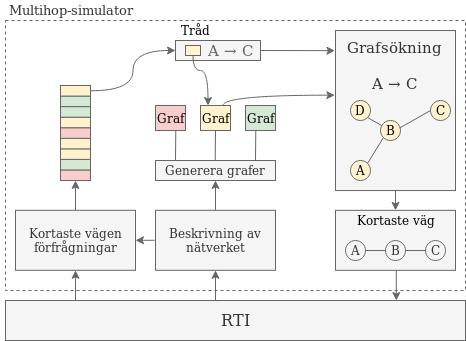

The diagram above was exported from draw.io. Its source (the exported page's mxGraphModel, read from the mxfile embedded in the PNG):
<mxGraphModel dx="677" dy="371" grid="1" gridSize="10" guides="1" tooltips="1" connect="1" arrows="1" fold="1" page="1" pageScale="1" pageWidth="850" pageHeight="1100" math="0" shadow="0">
  <root>
    <mxCell id="0" />
    <mxCell id="1" parent="0" />
    <mxCell id="pPl_DDgR5tH5_mvwKMhH-1" value="" style="rounded=0;whiteSpace=wrap;html=1;shadow=0;strokeColor=#666666;strokeWidth=1;fillColor=none;dashed=1;fontColor=#333333;" parent="1" vertex="1">
      <mxGeometry x="20" y="70" width="460" height="270" as="geometry" />
    </mxCell>
    <mxCell id="pPl_DDgR5tH5_mvwKMhH-2" value="&lt;font style=&quot;font-size: 16px&quot;&gt;RTI&lt;/font&gt;" style="rounded=0;whiteSpace=wrap;html=1;shadow=0;strokeWidth=1;direction=south;fillColor=#f5f5f5;strokeColor=#666666;fontColor=#333333;" parent="1" vertex="1">
      <mxGeometry x="20" y="350" width="460" height="40" as="geometry" />
    </mxCell>
    <mxCell id="pPl_DDgR5tH5_mvwKMhH-3" value="&lt;font style=&quot;font-size: 13px&quot;&gt;Multihop-&lt;font style=&quot;font-size: 13px&quot;&gt;simulator&lt;/font&gt;&lt;/font&gt;" style="text;html=1;align=center;verticalAlign=middle;resizable=0;points=[];autosize=1;fillColor=none;strokeColor=none;fontColor=#333333;" parent="1" vertex="1">
      <mxGeometry x="15" y="50" width="140" height="20" as="geometry" />
    </mxCell>
    <mxCell id="pPl_DDgR5tH5_mvwKMhH-4" style="edgeStyle=orthogonalEdgeStyle;rounded=0;orthogonalLoop=1;jettySize=auto;html=1;exitX=0.5;exitY=1;exitDx=0;exitDy=0;entryX=0.002;entryY=0.533;entryDx=0;entryDy=0;entryPerimeter=0;shadow=0;startArrow=classic;startFill=1;endArrow=none;endFill=0;strokeColor=#666666;strokeWidth=1;fillColor=#f5f5f5;" parent="1" source="pPl_DDgR5tH5_mvwKMhH-5" target="pPl_DDgR5tH5_mvwKMhH-2" edge="1">
      <mxGeometry relative="1" as="geometry">
        <Array as="points">
          <mxPoint x="230" y="350" />
        </Array>
      </mxGeometry>
    </mxCell>
    <mxCell id="pPl_DDgR5tH5_mvwKMhH-93" style="edgeStyle=orthogonalEdgeStyle;curved=1;rounded=0;orthogonalLoop=1;jettySize=auto;html=1;exitX=0;exitY=0.5;exitDx=0;exitDy=0;entryX=1;entryY=0.5;entryDx=0;entryDy=0;startArrow=none;startFill=0;endArrow=classic;endFill=1;strokeColor=#666666;" parent="1" source="pPl_DDgR5tH5_mvwKMhH-5" target="pPl_DDgR5tH5_mvwKMhH-11" edge="1">
      <mxGeometry relative="1" as="geometry" />
    </mxCell>
    <mxCell id="pPl_DDgR5tH5_mvwKMhH-5" value="Beskrivning av nätverket" style="rounded=0;whiteSpace=wrap;html=1;shadow=0;strokeWidth=1;fillColor=#f5f5f5;strokeColor=#666666;fontColor=#333333;" parent="1" vertex="1">
      <mxGeometry x="170" y="259.8" width="120" height="60" as="geometry" />
    </mxCell>
    <mxCell id="pPl_DDgR5tH5_mvwKMhH-6" value="" style="endArrow=classic;html=1;shadow=0;strokeColor=#666666;strokeWidth=1;fillColor=#f5f5f5;endFill=1;exitX=0.5;exitY=0;exitDx=0;exitDy=0;entryX=0.5;entryY=1;entryDx=0;entryDy=0;startArrow=none;startFill=0;" parent="1" source="pPl_DDgR5tH5_mvwKMhH-5" target="pPl_DDgR5tH5_mvwKMhH-13" edge="1">
      <mxGeometry width="50" height="50" relative="1" as="geometry">
        <mxPoint x="90" y="264" as="sourcePoint" />
        <mxPoint x="230" y="184" as="targetPoint" />
      </mxGeometry>
    </mxCell>
    <mxCell id="pPl_DDgR5tH5_mvwKMhH-7" style="edgeStyle=orthogonalEdgeStyle;rounded=0;orthogonalLoop=1;jettySize=auto;html=1;exitX=0.5;exitY=1;exitDx=0;exitDy=0;shadow=0;startArrow=classic;startFill=1;endArrow=none;endFill=0;strokeColor=#666666;strokeWidth=1;fillColor=#f5f5f5;" parent="1" source="pPl_DDgR5tH5_mvwKMhH-11" edge="1">
      <mxGeometry relative="1" as="geometry">
        <mxPoint x="90" y="349" as="targetPoint" />
        <Array as="points">
          <mxPoint x="90" y="350" />
        </Array>
      </mxGeometry>
    </mxCell>
    <mxCell id="pPl_DDgR5tH5_mvwKMhH-9" style="edgeStyle=none;rounded=0;orthogonalLoop=1;jettySize=auto;html=1;exitX=0.5;exitY=0;exitDx=0;exitDy=0;entryX=0.5;entryY=1;entryDx=0;entryDy=0;fillColor=#f5f5f5;strokeColor=#666666;" parent="1" source="pPl_DDgR5tH5_mvwKMhH-11" edge="1">
      <mxGeometry relative="1" as="geometry">
        <mxPoint x="90" y="230" as="targetPoint" />
      </mxGeometry>
    </mxCell>
    <mxCell id="pPl_DDgR5tH5_mvwKMhH-11" value="Kortaste vägen förfrågningar" style="rounded=0;whiteSpace=wrap;html=1;shadow=0;strokeWidth=1;fillColor=#f5f5f5;strokeColor=#666666;fontColor=#333333;" parent="1" vertex="1">
      <mxGeometry x="30" y="259.79999999999995" width="120" height="60" as="geometry" />
    </mxCell>
    <mxCell id="pPl_DDgR5tH5_mvwKMhH-13" value="Generera grafer" style="rounded=0;whiteSpace=wrap;html=1;fillColor=#f5f5f5;strokeColor=#666666;fontColor=#333333;" parent="1" vertex="1">
      <mxGeometry x="170" y="210" width="120" height="20" as="geometry" />
    </mxCell>
    <mxCell id="pPl_DDgR5tH5_mvwKMhH-14" style="edgeStyle=orthogonalEdgeStyle;rounded=0;orthogonalLoop=1;jettySize=auto;html=1;exitX=0.5;exitY=1;exitDx=0;exitDy=0;entryX=0.5;entryY=0;entryDx=0;entryDy=0;shadow=0;startArrow=none;startFill=0;endArrow=classic;endFill=1;strokeColor=#666666;strokeWidth=1;fillColor=#f5f5f5;" parent="1" source="pPl_DDgR5tH5_mvwKMhH-15" target="pPl_DDgR5tH5_mvwKMhH-17" edge="1">
      <mxGeometry relative="1" as="geometry" />
    </mxCell>
    <mxCell id="pPl_DDgR5tH5_mvwKMhH-15" value="&lt;div&gt;&lt;font style=&quot;font-size: 15px&quot;&gt;&lt;br&gt;&lt;/font&gt;&lt;/div&gt;&lt;div&gt;&lt;font style=&quot;font-size: 15px&quot;&gt;Grafsökning&lt;br&gt;&lt;/font&gt;&lt;/div&gt;&lt;div&gt;&lt;font style=&quot;font-size: 15px&quot;&gt;&lt;br&gt;&lt;/font&gt;&lt;/div&gt;&lt;div&gt;&lt;font style=&quot;font-size: 15px&quot;&gt;A &lt;/font&gt;&lt;font style=&quot;font-size: 15px&quot;&gt;&lt;font style=&quot;font-size: 15px&quot;&gt;→ &lt;/font&gt;C&lt;br&gt;&lt;/font&gt;&lt;/div&gt;&lt;div&gt;&lt;font style=&quot;font-size: 15px&quot;&gt;&lt;br&gt;&lt;/font&gt;&lt;/div&gt;&lt;div&gt;&lt;font style=&quot;font-size: 15px&quot;&gt;&lt;br&gt;&lt;/font&gt;&lt;/div&gt;&lt;div&gt;&lt;font style=&quot;font-size: 15px&quot;&gt;&lt;br&gt;&lt;/font&gt;&lt;/div&gt;&lt;div&gt;&lt;font style=&quot;font-size: 15px&quot;&gt;&lt;br&gt;&lt;/font&gt;&lt;/div&gt;&lt;div&gt;&lt;font style=&quot;font-size: 15px&quot;&gt;&lt;br&gt;&lt;/font&gt;&lt;/div&gt;&lt;div&gt;&lt;font style=&quot;font-size: 15px&quot;&gt;&lt;br&gt;&lt;/font&gt;&lt;/div&gt;" style="rounded=0;whiteSpace=wrap;html=1;shadow=0;strokeWidth=1;fillColor=#f5f5f5;strokeColor=#666666;fontColor=#333333;" parent="1" vertex="1">
      <mxGeometry x="350" y="80" width="120" height="160.04" as="geometry" />
    </mxCell>
    <mxCell id="pPl_DDgR5tH5_mvwKMhH-16" style="edgeStyle=orthogonalEdgeStyle;rounded=0;orthogonalLoop=1;jettySize=auto;html=1;exitX=0.5;exitY=1;exitDx=0;exitDy=0;entryX=-0.001;entryY=0.132;entryDx=0;entryDy=0;entryPerimeter=0;shadow=0;startArrow=none;startFill=0;endArrow=classic;endFill=1;strokeColor=#666666;strokeWidth=1;fillColor=#f5f5f5;" parent="1" source="pPl_DDgR5tH5_mvwKMhH-17" edge="1">
      <mxGeometry relative="1" as="geometry">
        <mxPoint x="410.8000000000002" y="350.00000000000006" as="targetPoint" />
      </mxGeometry>
    </mxCell>
    <mxCell id="pPl_DDgR5tH5_mvwKMhH-17" value="" style="rounded=0;whiteSpace=wrap;html=1;shadow=0;strokeWidth=1;fillColor=#f5f5f5;strokeColor=#666666;fontColor=#333333;" parent="1" vertex="1">
      <mxGeometry x="350" y="259.84000000000003" width="120" height="60" as="geometry" />
    </mxCell>
    <mxCell id="pPl_DDgR5tH5_mvwKMhH-20" value="" style="endArrow=classic;html=1;shadow=0;strokeColor=#666666;strokeWidth=1;fillColor=#f5f5f5;exitX=1;exitY=0.5;exitDx=0;exitDy=0;entryX=-0.005;entryY=0.126;entryDx=0;entryDy=0;entryPerimeter=0;" parent="1" source="Br2GhDdhdDaJKB7nEqv3-4" edge="1" target="pPl_DDgR5tH5_mvwKMhH-15">
      <mxGeometry width="50" height="50" relative="1" as="geometry">
        <mxPoint x="260.29999999999995" y="99.95999999999998" as="sourcePoint" />
        <mxPoint x="349.8799999999999" y="79.53999999999996" as="targetPoint" />
      </mxGeometry>
    </mxCell>
    <mxCell id="pPl_DDgR5tH5_mvwKMhH-29" value="B" style="ellipse;whiteSpace=wrap;html=1;aspect=fixed;shadow=0;strokeColor=#666666;strokeWidth=1;fillColor=#fff2cc;" parent="1" vertex="1">
      <mxGeometry x="395" y="170.00000000000003" width="20" height="20" as="geometry" />
    </mxCell>
    <mxCell id="pPl_DDgR5tH5_mvwKMhH-30" value="C" style="ellipse;whiteSpace=wrap;html=1;aspect=fixed;shadow=0;strokeColor=#666666;strokeWidth=1;fillColor=#fff2cc;" parent="1" vertex="1">
      <mxGeometry x="445" y="150.00000000000003" width="20" height="20" as="geometry" />
    </mxCell>
    <mxCell id="pPl_DDgR5tH5_mvwKMhH-31" value="A" style="ellipse;whiteSpace=wrap;html=1;aspect=fixed;shadow=0;strokeColor=#666666;strokeWidth=1;fillColor=#fff2cc;" parent="1" vertex="1">
      <mxGeometry x="365" y="210.00000000000003" width="20" height="20" as="geometry" />
    </mxCell>
    <mxCell id="pPl_DDgR5tH5_mvwKMhH-32" value="" style="endArrow=none;html=1;shadow=0;strokeColor=#666666;strokeWidth=1;fillColor=#fff2cc;entryX=1;entryY=0;entryDx=0;entryDy=0;exitX=0;exitY=1;exitDx=0;exitDy=0;endFill=0;startArrow=none;startFill=0;" parent="1" source="pPl_DDgR5tH5_mvwKMhH-29" target="pPl_DDgR5tH5_mvwKMhH-31" edge="1">
      <mxGeometry width="50" height="50" relative="1" as="geometry">
        <mxPoint x="416.7889075327017" y="194.29228938248778" as="sourcePoint" />
        <mxPoint x="392.07106781186553" y="177.07106781186556" as="targetPoint" />
      </mxGeometry>
    </mxCell>
    <mxCell id="pPl_DDgR5tH5_mvwKMhH-33" value="" style="endArrow=none;html=1;shadow=0;strokeColor=#666666;strokeWidth=1;fillColor=#fff2cc;entryX=0.95;entryY=0.38;entryDx=0;entryDy=0;exitX=0;exitY=0.5;exitDx=0;exitDy=0;entryPerimeter=0;startArrow=none;startFill=0;" parent="1" source="pPl_DDgR5tH5_mvwKMhH-30" target="pPl_DDgR5tH5_mvwKMhH-29" edge="1">
      <mxGeometry width="50" height="50" relative="1" as="geometry">
        <mxPoint x="439.7189075327017" y="170.00228938248776" as="sourcePoint" />
        <mxPoint x="415.0010678118656" y="152.78106781186554" as="targetPoint" />
      </mxGeometry>
    </mxCell>
    <mxCell id="pPl_DDgR5tH5_mvwKMhH-34" value="D" style="ellipse;whiteSpace=wrap;html=1;aspect=fixed;shadow=0;strokeColor=#666666;strokeWidth=1;fillColor=#fff2cc;" parent="1" vertex="1">
      <mxGeometry x="365" y="150.00000000000003" width="20" height="20" as="geometry" />
    </mxCell>
    <mxCell id="pPl_DDgR5tH5_mvwKMhH-35" value="" style="endArrow=none;html=1;shadow=0;strokeColor=#666666;strokeWidth=1;fillColor=#fff2cc;entryX=1;entryY=1;entryDx=0;entryDy=0;" parent="1" target="pPl_DDgR5tH5_mvwKMhH-34" edge="1">
      <mxGeometry width="50" height="50" relative="1" as="geometry">
        <mxPoint x="396.27056517863457" y="175.12178642335462" as="sourcePoint" />
        <mxPoint x="375" y="180.00000000000003" as="targetPoint" />
      </mxGeometry>
    </mxCell>
    <mxCell id="pPl_DDgR5tH5_mvwKMhH-36" value="B" style="ellipse;whiteSpace=wrap;html=1;aspect=fixed;shadow=0;strokeColor=#666666;strokeWidth=1;fillColor=#f5f5f5;fontColor=#333333;" parent="1" vertex="1">
      <mxGeometry x="400" y="290.04" width="20" height="20" as="geometry" />
    </mxCell>
    <mxCell id="pPl_DDgR5tH5_mvwKMhH-37" value="C" style="ellipse;whiteSpace=wrap;html=1;aspect=fixed;shadow=0;strokeColor=#666666;strokeWidth=1;fillColor=#f5f5f5;fontColor=#333333;" parent="1" vertex="1">
      <mxGeometry x="440" y="290.04" width="20" height="20" as="geometry" />
    </mxCell>
    <mxCell id="pPl_DDgR5tH5_mvwKMhH-38" value="A" style="ellipse;whiteSpace=wrap;html=1;aspect=fixed;shadow=0;strokeColor=#666666;strokeWidth=1;fillColor=#f5f5f5;fontColor=#333333;" parent="1" vertex="1">
      <mxGeometry x="360" y="290.04" width="20" height="20" as="geometry" />
    </mxCell>
    <mxCell id="pPl_DDgR5tH5_mvwKMhH-39" value="" style="endArrow=none;html=1;shadow=0;strokeColor=#666666;strokeWidth=1;fillColor=#f5f5f5;entryX=1;entryY=0.5;entryDx=0;entryDy=0;exitX=0;exitY=0.5;exitDx=0;exitDy=0;endFill=0;startArrow=none;startFill=0;" parent="1" source="pPl_DDgR5tH5_mvwKMhH-36" target="pPl_DDgR5tH5_mvwKMhH-38" edge="1">
      <mxGeometry width="50" height="50" relative="1" as="geometry">
        <mxPoint x="411.7889075327017" y="274.3322893824878" as="sourcePoint" />
        <mxPoint x="387.07106781186553" y="257.11106781186555" as="targetPoint" />
      </mxGeometry>
    </mxCell>
    <mxCell id="pPl_DDgR5tH5_mvwKMhH-40" value="" style="endArrow=none;html=1;shadow=0;strokeColor=#666666;strokeWidth=1;fillColor=#f5f5f5;entryX=1;entryY=0.5;entryDx=0;entryDy=0;exitX=0;exitY=0.5;exitDx=0;exitDy=0;startArrow=none;startFill=0;" parent="1" source="pPl_DDgR5tH5_mvwKMhH-37" target="pPl_DDgR5tH5_mvwKMhH-36" edge="1">
      <mxGeometry width="50" height="50" relative="1" as="geometry">
        <mxPoint x="434.7189075327017" y="250.04228938248775" as="sourcePoint" />
        <mxPoint x="410.0010678118656" y="232.82106781186553" as="targetPoint" />
      </mxGeometry>
    </mxCell>
    <mxCell id="pPl_DDgR5tH5_mvwKMhH-51" value="Kortaste väg" style="text;html=1;align=center;verticalAlign=middle;resizable=0;points=[];autosize=1;" parent="1" vertex="1">
      <mxGeometry x="365" y="259.84000000000003" width="90" height="20" as="geometry" />
    </mxCell>
    <mxCell id="pPl_DDgR5tH5_mvwKMhH-81" value="" style="endArrow=none;html=1;shadow=0;strokeColor=#666666;strokeWidth=1;fillColor=#f5f5f5;endFill=0;exitX=0.5;exitY=0;exitDx=0;exitDy=0;startArrow=none;startFill=0;" parent="1" edge="1">
      <mxGeometry width="50" height="50" relative="1" as="geometry">
        <mxPoint x="190" y="209.99999999999994" as="sourcePoint" />
        <mxPoint x="190.29" y="180" as="targetPoint" />
      </mxGeometry>
    </mxCell>
    <mxCell id="pPl_DDgR5tH5_mvwKMhH-82" value="" style="endArrow=none;html=1;shadow=0;strokeColor=#666666;strokeWidth=1;fillColor=#f5f5f5;endFill=0;exitX=0.5;exitY=0;exitDx=0;exitDy=0;startArrow=none;startFill=0;" parent="1" edge="1">
      <mxGeometry width="50" height="50" relative="1" as="geometry">
        <mxPoint x="229.71000000000004" y="210" as="sourcePoint" />
        <mxPoint x="230" y="180" as="targetPoint" />
      </mxGeometry>
    </mxCell>
    <mxCell id="pPl_DDgR5tH5_mvwKMhH-83" value="" style="endArrow=none;html=1;shadow=0;strokeColor=#666666;strokeWidth=1;fillColor=#f5f5f5;endFill=0;exitX=0.5;exitY=0;exitDx=0;exitDy=0;startArrow=none;startFill=0;" parent="1" edge="1">
      <mxGeometry width="50" height="50" relative="1" as="geometry">
        <mxPoint x="270.00000000000006" y="210" as="sourcePoint" />
        <mxPoint x="270.29" y="180" as="targetPoint" />
      </mxGeometry>
    </mxCell>
    <mxCell id="pPl_DDgR5tH5_mvwKMhH-84" value="Graf" style="rounded=0;whiteSpace=wrap;html=1;fillColor=#f8cecc;strokeColor=#666666;" parent="1" vertex="1">
      <mxGeometry x="170" y="155" width="30" height="25" as="geometry" />
    </mxCell>
    <mxCell id="pPl_DDgR5tH5_mvwKMhH-87" value="" style="group;" parent="1" vertex="1" connectable="0">
      <mxGeometry x="35" y="135" width="110" height="95" as="geometry" />
    </mxCell>
    <mxCell id="pPl_DDgR5tH5_mvwKMhH-86" value="" style="group;" parent="pPl_DDgR5tH5_mvwKMhH-87" vertex="1" connectable="0">
      <mxGeometry width="110" height="95" as="geometry" />
    </mxCell>
    <mxCell id="pPl_DDgR5tH5_mvwKMhH-85" value="" style="group" parent="pPl_DDgR5tH5_mvwKMhH-86" vertex="1" connectable="0">
      <mxGeometry width="110" height="95" as="geometry" />
    </mxCell>
    <mxCell id="pPl_DDgR5tH5_mvwKMhH-54" value="" style="rounded=0;whiteSpace=wrap;html=1;fillColor=#f8cecc;strokeColor=#666666;" parent="pPl_DDgR5tH5_mvwKMhH-85" vertex="1">
      <mxGeometry x="40" y="84.44444444444444" width="30" height="10.555555555555555" as="geometry" />
    </mxCell>
    <mxCell id="pPl_DDgR5tH5_mvwKMhH-57" value="" style="rounded=0;whiteSpace=wrap;html=1;fillColor=#d5e8d4;strokeColor=#666666;" parent="pPl_DDgR5tH5_mvwKMhH-85" vertex="1">
      <mxGeometry x="40" y="73.88888888888889" width="30" height="10.555555555555555" as="geometry" />
    </mxCell>
    <mxCell id="pPl_DDgR5tH5_mvwKMhH-60" value="" style="rounded=0;whiteSpace=wrap;html=1;fillColor=#fff2cc;strokeColor=#666666;" parent="pPl_DDgR5tH5_mvwKMhH-85" vertex="1">
      <mxGeometry x="40" y="63.333333333333336" width="30" height="10.555555555555555" as="geometry" />
    </mxCell>
    <mxCell id="pPl_DDgR5tH5_mvwKMhH-63" value="" style="rounded=0;whiteSpace=wrap;html=1;fillColor=#fff2cc;strokeColor=#666666;" parent="pPl_DDgR5tH5_mvwKMhH-85" vertex="1">
      <mxGeometry x="40" y="52.77777777777778" width="30" height="10.555555555555555" as="geometry" />
    </mxCell>
    <mxCell id="pPl_DDgR5tH5_mvwKMhH-66" value="" style="rounded=0;whiteSpace=wrap;html=1;fillColor=#f8cecc;strokeColor=#666666;" parent="pPl_DDgR5tH5_mvwKMhH-85" vertex="1">
      <mxGeometry x="40" y="42.22222222222222" width="30" height="10.555555555555555" as="geometry" />
    </mxCell>
    <mxCell id="pPl_DDgR5tH5_mvwKMhH-69" value="" style="rounded=0;whiteSpace=wrap;html=1;fillColor=#fff2cc;strokeColor=#666666;" parent="pPl_DDgR5tH5_mvwKMhH-85" vertex="1">
      <mxGeometry x="40" y="31.666666666666668" width="30" height="10.555555555555555" as="geometry" />
    </mxCell>
    <mxCell id="pPl_DDgR5tH5_mvwKMhH-72" value="" style="rounded=0;whiteSpace=wrap;html=1;fillColor=#d5e8d4;strokeColor=#666666;" parent="pPl_DDgR5tH5_mvwKMhH-85" vertex="1">
      <mxGeometry x="40" y="21.11111111111111" width="30" height="10.555555555555555" as="geometry" />
    </mxCell>
    <mxCell id="pPl_DDgR5tH5_mvwKMhH-75" value="" style="rounded=0;whiteSpace=wrap;html=1;fillColor=#d5e8d4;strokeColor=#666666;" parent="pPl_DDgR5tH5_mvwKMhH-85" vertex="1">
      <mxGeometry x="40" y="10.555555555555555" width="30" height="10.555555555555555" as="geometry" />
    </mxCell>
    <mxCell id="pPl_DDgR5tH5_mvwKMhH-79" value="" style="rounded=0;whiteSpace=wrap;html=1;fillColor=#fff2cc;strokeColor=#666666;" parent="pPl_DDgR5tH5_mvwKMhH-85" vertex="1">
      <mxGeometry x="40" width="30" height="10.555555555555555" as="geometry" />
    </mxCell>
    <mxCell id="pPl_DDgR5tH5_mvwKMhH-88" value="Graf" style="rounded=0;whiteSpace=wrap;html=1;fillColor=#fff2cc;strokeColor=#666666;" parent="1" vertex="1">
      <mxGeometry x="215" y="155" width="30" height="25" as="geometry" />
    </mxCell>
    <mxCell id="pPl_DDgR5tH5_mvwKMhH-89" value="Graf" style="rounded=0;whiteSpace=wrap;html=1;fillColor=#d5e8d4;strokeColor=#666666;" parent="1" vertex="1">
      <mxGeometry x="260" y="155" width="30" height="25" as="geometry" />
    </mxCell>
    <mxCell id="pPl_DDgR5tH5_mvwKMhH-94" value="" style="endArrow=none;html=1;strokeColor=#666666;entryX=1;entryY=0.5;entryDx=0;entryDy=0;edgeStyle=orthogonalEdgeStyle;curved=1;exitX=0;exitY=0.5;exitDx=0;exitDy=0;startArrow=classic;startFill=1;endFill=0;" parent="1" source="Br2GhDdhdDaJKB7nEqv3-4" edge="1" target="pPl_DDgR5tH5_mvwKMhH-79">
      <mxGeometry width="50" height="50" relative="1" as="geometry">
        <mxPoint x="199.51999999999998" y="80.16000000000003" as="sourcePoint" />
        <mxPoint x="90" y="135" as="targetPoint" />
      </mxGeometry>
    </mxCell>
    <mxCell id="Br2GhDdhdDaJKB7nEqv3-7" value="" style="group" parent="1" vertex="1" connectable="0">
      <mxGeometry x="190" y="90" width="85" height="20" as="geometry" />
    </mxCell>
    <mxCell id="Br2GhDdhdDaJKB7nEqv3-4" value="" style="rounded=0;whiteSpace=wrap;html=1;strokeColor=#666666;fillColor=#f5f5f5;fontColor=#333333;" parent="Br2GhDdhdDaJKB7nEqv3-7" vertex="1">
      <mxGeometry width="85" height="20" as="geometry" />
    </mxCell>
    <mxCell id="Br2GhDdhdDaJKB7nEqv3-5" value="&lt;font style=&quot;font-size: 15px&quot; color=&quot;#666666&quot;&gt;A → C&lt;/font&gt;" style="text;html=1;align=center;verticalAlign=middle;resizable=0;points=[];autosize=1;" parent="Br2GhDdhdDaJKB7nEqv3-7" vertex="1">
      <mxGeometry x="25" width="60" height="20" as="geometry" />
    </mxCell>
    <mxCell id="Br2GhDdhdDaJKB7nEqv3-6" value="" style="rounded=0;whiteSpace=wrap;html=1;strokeColor=#666666;fillColor=#fff2cc;" parent="Br2GhDdhdDaJKB7nEqv3-7" vertex="1">
      <mxGeometry x="10" y="5" width="15" height="10" as="geometry" />
    </mxCell>
    <mxCell id="Br2GhDdhdDaJKB7nEqv3-8" value="" style="endArrow=classic;html=1;entryX=-0.006;entryY=0.404;entryDx=0;entryDy=0;entryPerimeter=0;strokeColor=#666666;edgeStyle=orthogonalEdgeStyle;curved=1;exitX=0.75;exitY=0;exitDx=0;exitDy=0;" parent="1" source="pPl_DDgR5tH5_mvwKMhH-88" target="pPl_DDgR5tH5_mvwKMhH-15" edge="1">
      <mxGeometry width="50" height="50" relative="1" as="geometry">
        <mxPoint x="230" y="140" as="sourcePoint" />
        <mxPoint x="240" y="90.03999999999999" as="targetPoint" />
      </mxGeometry>
    </mxCell>
    <mxCell id="Br2GhDdhdDaJKB7nEqv3-10" style="edgeStyle=orthogonalEdgeStyle;rounded=0;orthogonalLoop=1;jettySize=auto;html=1;exitX=0.5;exitY=1;exitDx=0;exitDy=0;entryX=0.25;entryY=0;entryDx=0;entryDy=0;startArrow=none;startFill=0;endArrow=classic;endFill=1;strokeColor=#666666;curved=1;" parent="1" source="Br2GhDdhdDaJKB7nEqv3-6" target="pPl_DDgR5tH5_mvwKMhH-88" edge="1">
      <mxGeometry relative="1" as="geometry">
        <Array as="points">
          <mxPoint x="207" y="120" />
          <mxPoint x="223" y="120" />
        </Array>
      </mxGeometry>
    </mxCell>
    <mxCell id="THYF6Br3hzKPDURuBKk3-1" value="Tråd" style="text;html=1;align=center;verticalAlign=middle;resizable=0;points=[];autosize=1;" vertex="1" parent="1">
      <mxGeometry x="190" y="70" width="40" height="20" as="geometry" />
    </mxCell>
  </root>
</mxGraphModel>